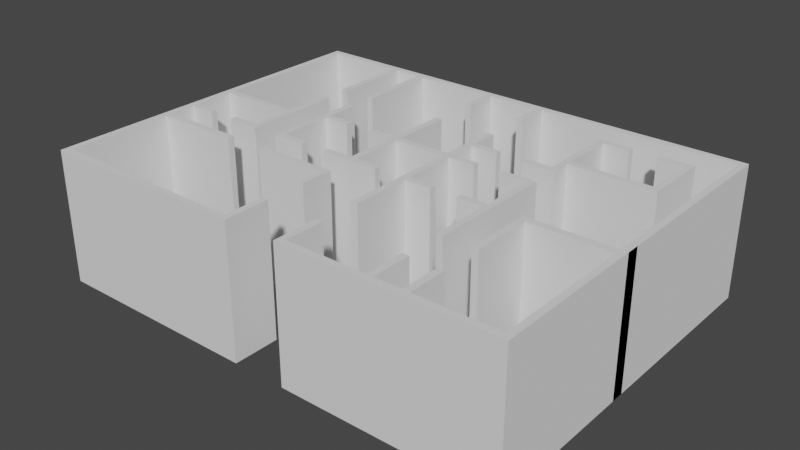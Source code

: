 # Source: house.blend  (saved by Blender 2.90.8; exported with 4.5.12 LTS)
import bpy
from mathutils import Matrix  # noqa: F401  (used for matrix-valued properties, if any)

bpy.ops.wm.read_factory_settings(use_empty=True)
scene = bpy.context.scene
scene.name = 'Scene'

# ---- collections
col_collection = bpy.data.collections.new('Collection'); scene.collection.children.link(col_collection)

# ---- world
world_world = bpy.data.worlds.new('World'); scene.world = world_world
world_world.use_nodes = True; world_world.node_tree.nodes.clear()
_N = world_world.node_tree.nodes; _L = world_world.node_tree.links
n0 = _N.new('ShaderNodeOutputWorld'); n0.name = 'World Output'; n0.location = (300, 300)
n1 = _N.new('ShaderNodeBackground'); n1.name = 'Background'; n1.location = (10, 300)
n1.inputs[0].default_value = (0.05088, 0.05088, 0.05088, 1.0)
_L.new(n1.outputs[0], n0.inputs[0])
n0.is_active_output = True
world_world.color = (0.05088, 0.05088, 0.05088)
world_world.use_sun_shadow = False
world_world.sun_shadow_jitter_overblur = 0.0

# ---- meshes
me_plane = bpy.data.meshes.new('Plane')
me_plane.from_pydata([(0.0, 4.8, 0.0), (-0.3, 4.8, 0.0), (0.0, 0.0, 0.0), (-0.3, 0.0, 0.0), (0.0, -0.3, 0.0), (-0.3, -0.3, 0.0), (9.0, 0.0, 0.0), (9.0, -0.3, 0.0), (9.3, 0.0, 0.0), (9.3, -0.3, 0.0), (9.0, 1.8, 0.0), (9.3, 1.8, 0.0), (11.7, 0.0, 0.0), (11.7, -0.3, 0.0), (12.0, 0.0, 0.0), (12.0, -0.3, 0.0), (11.7, 1.8, 0.0), (12.0, 1.8, 0.0), (15.6, 0.0, 0.0), (15.6, -0.3, 0.0), (15.9, 0.0, 0.0), (15.9, -0.3, 0.0), (15.6, 1.8, 0.0), (15.9, 1.8, 0.0), (17.1, 0.0, 0.0), (17.1, -0.3, 0.0), (17.4, 0.0, 0.0), (17.4, -0.3, 0.0), (17.1, 1.8, 0.0), (17.4, 1.8, 0.0), (21.0, 0.0, 0.0), (21.0, -0.3, 0.0), (21.3, 0.0, 0.0), (21.3, -0.3, 0.0), (21.0, 6.3, 0.0), (21.3, 6.3, 0.0), (0.0, 5.1, 0.0), (-0.3, 5.1, 0.0), (3.9, 4.8, 0.0), (3.9, 5.1, 0.0), (9.3, 3.6, 0.0), (9.0, 3.6, 0.0), (9.3, 5.1, 0.0), (9.3, 4.8, 0.0), (9.0, 5.1, 0.0), (9.0, 4.8, 0.0), (5.7, 5.1, 0.0), (5.7, 4.8, 0.0), (11.7, 3.6, 0.0), (12.0, 3.6, 0.0), (11.7, 6.3, 0.0), (12.0, 6.3, 0.0), (11.7, 6.6, 0.0), (12.0, 6.6, 0.0), (13.2, 6.3, 0.0), (13.2, 6.6, 0.0), (14.4, 6.3, 0.0), (14.4, 6.6, 0.0), (15.6, 6.3, 0.0), (15.6, 6.6, 0.0), (15.9, 6.3, 0.0), (15.9, 6.6, 0.0), (15.6, 3.6, 0.0), (15.9, 3.6, 0.0), (17.1, 3.6, 0.0), (17.4, 3.6, 0.0), (17.1, 6.3, 0.0), (17.4, 6.3, 0.0), (17.1, 6.6, 0.0), (17.4, 6.6, 0.0), (-0.3, 6.3, 0.0), (21.0, 6.6, 0.0), (0.0, 6.3, 0.0), (21.3, 6.6, 0.0), (-0.3, 6.6, 0.0), (0.0, 6.6, 0.0), (3.9, 6.3, 0.0), (3.9, 6.6, 0.0), (3.6, 6.6, 0.0), (3.6, 6.3, 0.0), (2.4, 6.3, 0.0), (2.4, 6.6, 0.0), (1.2, 6.6, 0.0), (1.2, 6.3, 0.0), (3.9, 8.4, 0.0), (3.6, 8.4, 0.0), (-0.3, 8.4, 0.0), (0.0, 8.4, 0.0), (-0.3, 8.7, 0.0), (0.0, 8.7, 0.0), (3.9, 8.7, 0.0), (3.6, 8.7, 0.0), (-0.3, 15.6, 0.0), (0.0, 15.6, 0.0), (-0.3, 15.9, 0.0), (0.0, 15.9, 0.0), (3.6, 15.6, 0.0), (3.6, 15.9, 0.0), (3.9, 15.6, 0.0), (3.9, 15.9, 0.0), (3.6, 12.0, 0.0), (3.9, 12.0, 0.0), (3.9, 10.8, 0.0), (3.6, 10.8, 0.0), (5.1, 15.6, 0.0), (5.1, 15.9, 0.0), (5.4, 15.6, 0.0), (5.4, 15.9, 0.0), (5.1, 12.0, 0.0), (5.4, 12.0, 0.0), (5.1, 9.0, 0.0), (5.4, 9.0, 0.0), (5.1, 6.6, 0.0), (5.4, 6.6, 0.0), (5.1, 6.3, 0.0), (5.4, 6.3, 0.0), (6.6, 6.6, 0.0), (6.6, 6.3, 0.0), (9.0, 15.6, 0.0), (9.0, 15.9, 0.0), (9.3, 15.6, 0.0), (9.3, 15.9, 0.0), (9.0, 14.1, 0.0), (9.3, 14.1, 0.0), (9.0, 12.0, 0.0), (9.3, 12.0, 0.0), (9.0, 9.3, 0.0), (9.3, 9.3, 0.0), (9.0, 9.0, 0.0), (9.3, 9.0, 0.0), (7.8, 9.3, 0.0), (7.8, 9.0, 0.0), (6.6, 9.3, 0.0), (6.6, 9.0, 0.0), (5.1, 9.3, 0.0), (5.4, 9.3, 0.0), (5.1, 10.8, 0.0), (5.4, 10.8, 0.0), (7.8, 6.3, 0.0), (7.8, 6.6, 0.0), (9.0, 6.3, 0.0), (9.0, 6.6, 0.0), (9.3, 6.3, 0.0), (9.3, 6.6, 0.0), (10.5, 6.6, 0.0), (10.5, 6.3, 0.0), (11.7, 9.3, 0.0), (11.7, 9.0, 0.0), (12.0, 9.3, 0.0), (12.0, 9.0, 0.0), (11.7, 15.9, 0.0), (11.7, 15.6, 0.0), (12.0, 15.9, 0.0), (12.0, 15.6, 0.0), (11.7, 14.1, 0.0), (12.0, 14.1, 0.0), (11.7, 12.0, 0.0), (12.0, 12.0, 0.0), (21.0, 15.9, 0.0), (21.0, 15.6, 0.0), (11.7, 10.5, 0.0), (12.0, 10.5, 0.0), (13.2, 9.3, 0.0), (13.2, 9.0, 0.0), (14.4, 9.3, 0.0), (14.4, 9.0, 0.0), (15.6, 9.3, 0.0), (15.6, 9.0, 0.0), (15.9, 9.3, 0.0), (15.9, 9.0, 0.0), (11.7, 10.8, 0.0), (12.0, 10.8, 0.0), (13.2, 10.5, 0.0), (13.2, 10.8, 0.0), (14.4, 10.5, 0.0), (14.4, 10.8, 0.0), (15.6, 10.5, 0.0), (15.6, 10.8, 0.0), (15.9, 10.5, 0.0), (15.9, 10.8, 0.0), (19.5, 11.7, 0.0), (15.9, 11.4, 0.0), (15.6, 11.4, 0.0), (15.9, 11.7, 0.0), (15.6, 11.7, 0.0), (15.9, 14.1, 0.0), (15.6, 14.1, 0.0), (15.9, 14.4, 0.0), (15.6, 14.4, 0.0), (17.1, 14.1, 0.0), (17.1, 14.4, 0.0), (18.3, 14.1, 0.0), (18.3, 14.4, 0.0), (19.5, 14.1, 0.0), (19.5, 14.4, 0.0), (19.5, 11.4, 0.0), (19.8, 11.7, 0.0), (19.8, 11.4, 0.0), (19.8, 14.1, 0.0), (19.8, 14.4, 0.0), (21.3, 15.9, 0.0), (21.3, 15.6, 0.0), (21.0, 7.2, 0.0), (21.3, 7.2, 0.0), (0.0, 4.8, 6.0), (-0.3, 4.8, 6.0), (0.0, 0.0, 6.0), (-0.3, 0.0, 6.0), (-0.3, -0.3, 6.0), (0.0, -0.3, 6.0), (9.0, -0.3, 6.0), (9.0, 0.0, 6.0), (9.3, -0.3, 6.0), (9.3, 0.0, 6.0), (9.3, 1.8, 6.0), (9.0, 1.8, 6.0), (11.7, -0.3, 6.0), (11.7, 0.0, 6.0), (12.0, -0.3, 6.0), (12.0, 0.0, 6.0), (12.0, 1.8, 6.0), (11.7, 1.8, 6.0), (15.6, -0.3, 6.0), (15.6, 0.0, 6.0), (15.9, -0.3, 6.0), (15.9, 0.0, 6.0), (15.9, 1.8, 6.0), (15.6, 1.8, 6.0), (17.1, -0.3, 6.0), (17.1, 0.0, 6.0), (17.4, -0.3, 6.0), (17.4, 0.0, 6.0), (17.4, 1.8, 6.0), (17.1, 1.8, 6.0), (21.0, -0.3, 6.0), (21.0, 0.0, 6.0), (21.3, -0.3, 6.0), (21.3, 0.0, 6.0), (21.3, 6.3, 6.0), (21.0, 6.3, 6.0), (0.0, 5.1, 6.0), (-0.3, 5.1, 6.0), (3.9, 4.8, 6.0), (3.9, 5.1, 6.0), (9.0, 4.8, 6.0), (9.0, 3.6, 6.0), (11.7, 6.6, 6.0), (11.7, 6.3, 6.0), (12.0, 3.6, 6.0), (11.7, 3.6, 6.0), (9.3, 3.6, 6.0), (9.3, 4.8, 6.0), (9.3, 5.1, 6.0), (9.0, 5.1, 6.0), (5.7, 4.8, 6.0), (5.7, 5.1, 6.0), (12.0, 6.6, 6.0), (12.0, 6.3, 6.0), (13.2, 6.3, 6.0), (13.2, 6.6, 6.0), (14.4, 6.3, 6.0), (14.4, 6.6, 6.0), (15.9, 6.6, 6.0), (15.6, 6.6, 6.0), (15.9, 6.3, 6.0), (15.6, 6.3, 6.0), (15.6, 3.6, 6.0), (15.9, 3.6, 6.0), (17.4, 3.6, 6.0), (17.1, 3.6, 6.0), (17.1, 6.6, 6.0), (17.1, 6.3, 6.0), (17.4, 6.6, 6.0), (17.4, 6.3, 6.0), (0.0, 6.6, 6.0), (-0.3, 6.6, 6.0), (21.0, 6.6, 6.0), (0.0, 6.3, 6.0), (-0.3, 6.3, 6.0), (21.3, 6.6, 6.0), (3.6, 6.3, 6.0), (3.9, 6.3, 6.0), (2.4, 6.3, 6.0), (3.6, 6.6, 6.0), (2.4, 6.6, 6.0), (3.9, 6.6, 6.0), (1.2, 6.3, 6.0), (1.2, 6.6, 6.0), (3.9, 8.4, 6.0), (3.6, 8.4, 6.0), (0.0, 8.4, 6.0), (-0.3, 8.4, 6.0), (0.0, 8.7, 6.0), (-0.3, 8.7, 6.0), (3.9, 8.7, 6.0), (3.6, 8.7, 6.0), (0.0, 15.6, 6.0), (-0.3, 15.6, 6.0), (0.0, 15.9, 6.0), (-0.3, 15.9, 6.0), (3.6, 15.6, 6.0), (3.6, 15.9, 6.0), (3.9, 15.6, 6.0), (3.9, 15.9, 6.0), (3.6, 12.0, 6.0), (3.9, 12.0, 6.0), (3.6, 10.8, 6.0), (3.9, 10.8, 6.0), (5.1, 15.6, 6.0), (5.1, 15.9, 6.0), (5.4, 15.6, 6.0), (5.4, 15.9, 6.0), (5.1, 12.0, 6.0), (5.4, 12.0, 6.0), (5.1, 9.0, 6.0), (5.4, 9.0, 6.0), (5.4, 6.3, 6.0), (5.4, 6.6, 6.0), (5.1, 6.3, 6.0), (5.1, 6.6, 6.0), (6.6, 6.3, 6.0), (6.6, 6.6, 6.0), (9.0, 15.6, 6.0), (9.0, 15.9, 6.0), (9.3, 15.6, 6.0), (9.3, 15.9, 6.0), (9.0, 14.1, 6.0), (9.3, 14.1, 6.0), (9.0, 12.0, 6.0), (9.3, 12.0, 6.0), (9.3, 9.0, 6.0), (9.3, 9.3, 6.0), (9.0, 9.0, 6.0), (9.0, 9.3, 6.0), (7.8, 9.3, 6.0), (7.8, 9.0, 6.0), (6.6, 9.3, 6.0), (6.6, 9.0, 6.0), (9.0, 6.6, 6.0), (7.8, 6.3, 6.0), (7.8, 6.6, 6.0), (5.1, 9.3, 6.0), (5.4, 9.3, 6.0), (5.1, 10.8, 6.0), (5.4, 10.8, 6.0), (9.0, 6.3, 6.0), (10.5, 6.6, 6.0), (9.3, 6.6, 6.0), (9.3, 6.3, 6.0), (10.5, 6.3, 6.0), (11.7, 9.0, 6.0), (11.7, 9.3, 6.0), (12.0, 9.0, 6.0), (12.0, 9.3, 6.0), (11.7, 15.6, 6.0), (11.7, 15.9, 6.0), (12.0, 15.6, 6.0), (12.0, 15.9, 6.0), (11.7, 14.1, 6.0), (12.0, 14.1, 6.0), (12.0, 12.0, 6.0), (11.7, 12.0, 6.0), (11.7, 10.5, 6.0), (12.0, 10.8, 6.0), (21.0, 15.6, 6.0), (21.0, 15.9, 6.0), (11.7, 10.8, 6.0), (12.0, 10.5, 6.0), (13.2, 9.0, 6.0), (13.2, 9.3, 6.0), (14.4, 9.0, 6.0), (14.4, 9.3, 6.0), (15.9, 9.3, 6.0), (15.6, 9.3, 6.0), (15.9, 9.0, 6.0), (15.6, 9.0, 6.0), (13.2, 10.5, 6.0), (13.2, 10.8, 6.0), (14.4, 10.5, 6.0), (14.4, 10.8, 6.0), (15.9, 10.8, 6.0), (15.6, 10.8, 6.0), (15.9, 10.5, 6.0), (15.6, 10.5, 6.0), (15.6, 11.4, 6.0), (15.9, 11.4, 6.0), (15.9, 11.7, 6.0), (15.6, 11.7, 6.0), (15.9, 14.1, 6.0), (15.6, 14.1, 6.0), (15.9, 14.4, 6.0), (15.6, 14.4, 6.0), (17.1, 14.1, 6.0), (17.1, 14.4, 6.0), (18.3, 14.1, 6.0), (18.3, 14.4, 6.0), (19.5, 14.1, 6.0), (19.5, 14.4, 6.0), (19.5, 11.4, 6.0), (19.5, 11.7, 6.0), (19.8, 11.4, 6.0), (19.8, 11.7, 6.0), (19.8, 14.1, 6.0), (19.8, 14.4, 6.0), (21.3, 15.6, 6.0), (21.3, 15.9, 6.0), (21.3, 7.2, 6.0), (21.0, 7.2, 6.0)], [], [(3, 1, 0, 2), (2, 4, 5, 3), (2, 6, 7, 4), (6, 8, 9, 7), (6, 10, 11, 8), (12, 14, 15, 13), (12, 16, 17, 14), (14, 18, 19, 15), (18, 20, 21, 19), (18, 22, 23, 20), (20, 24, 25, 21), (24, 26, 27, 25), (24, 28, 29, 26), (26, 30, 31, 27), (30, 32, 33, 31), (30, 34, 35, 32), (1, 37, 36, 0), (36, 39, 38, 0), (50, 52, 53, 51), (43, 40, 41, 45), (44, 42, 43, 45), (46, 44, 45, 47), (48, 50, 51, 49), (53, 55, 54, 51), (59, 61, 60, 58), (57, 59, 58, 56), (60, 63, 62, 58), (66, 68, 69, 67), (64, 66, 67, 65), (69, 71, 34, 67), (71, 73, 35, 34), (37, 70, 72, 36), (70, 74, 75, 72), (81, 78, 79, 80), (78, 77, 76, 79), (75, 82, 83, 72), (78, 85, 84, 77), (74, 86, 87, 75), (86, 88, 89, 87), (89, 91, 85, 87), (90, 84, 85, 91), (88, 92, 93, 89), (92, 94, 95, 93), (95, 97, 96, 93), (97, 99, 98, 96), (98, 101, 100, 96), (91, 103, 102, 90), (99, 105, 104, 98), (105, 107, 106, 104), (106, 109, 108, 104), (113, 115, 114, 112), (111, 113, 112, 110), (113, 116, 117, 115), (107, 119, 118, 106), (119, 121, 120, 118), (120, 123, 122, 118), (127, 129, 128, 126), (125, 127, 126, 124), (128, 131, 130, 126), (143, 144, 145, 142), (110, 134, 135, 111), (134, 136, 137, 135), (133, 111, 135, 132), (139, 141, 140, 138), (141, 143, 142, 140), (141, 128, 129, 143), (127, 146, 147, 129), (146, 148, 149, 147), (149, 53, 52, 147), (121, 150, 151, 120), (150, 152, 153, 151), (153, 155, 154, 151), (170, 156, 157, 171), (152, 158, 159, 153), (146, 160, 161, 148), (148, 162, 163, 149), (166, 168, 169, 167), (164, 166, 167, 165), (169, 61, 59, 167), (160, 170, 171, 161), (171, 173, 172, 161), (177, 179, 178, 176), (175, 177, 176, 174), (183, 180, 195, 181), (179, 177, 182, 181), (182, 184, 183, 181), (184, 186, 185, 183), (186, 188, 187, 185), (187, 190, 189, 185), (192, 194, 193, 191), (180, 196, 197, 195), (180, 193, 198, 196), (194, 199, 198, 193), (158, 200, 201, 159), (201, 73, 71, 159), (207, 206, 204, 205), (206, 207, 208, 209), (206, 209, 210, 211), (211, 210, 212, 213), (211, 213, 214, 215), (217, 216, 218, 219), (217, 219, 220, 221), (219, 218, 222, 223), (223, 222, 224, 225), (223, 225, 226, 227), (225, 224, 228, 229), (229, 228, 230, 231), (229, 231, 232, 233), (231, 230, 234, 235), (235, 234, 236, 237), (235, 237, 238, 239), (205, 204, 240, 241), (240, 204, 242, 243), (247, 257, 256, 246), (251, 244, 245, 250), (253, 244, 251, 252), (255, 254, 244, 253), (249, 248, 257, 247), (256, 257, 258, 259), (263, 265, 264, 262), (261, 260, 265, 263), (264, 265, 266, 267), (271, 273, 272, 270), (269, 268, 273, 271), (272, 273, 239, 276), (276, 239, 238, 279), (241, 240, 277, 278), (278, 277, 274, 275), (284, 282, 280, 283), (283, 280, 281, 285), (274, 277, 286, 287), (283, 285, 288, 289), (275, 274, 290, 291), (291, 290, 292, 293), (292, 290, 289, 295), (294, 295, 289, 288), (293, 292, 296, 297), (297, 296, 298, 299), (298, 296, 300, 301), (301, 300, 302, 303), (302, 300, 304, 305), (295, 294, 307, 306), (303, 302, 308, 309), (309, 308, 310, 311), (310, 308, 312, 313), (317, 319, 318, 316), (315, 314, 319, 317), (317, 316, 320, 321), (311, 310, 322, 323), (323, 322, 324, 325), (324, 322, 326, 327), (331, 333, 332, 330), (329, 328, 333, 331), (332, 333, 334, 335), (347, 348, 349, 346), (314, 315, 342, 341), (341, 342, 344, 343), (337, 336, 342, 315), (340, 339, 345, 338), (338, 345, 348, 347), (338, 347, 330, 332), (331, 330, 350, 351), (351, 350, 352, 353), (352, 350, 246, 256), (325, 324, 354, 355), (355, 354, 356, 357), (356, 354, 358, 359), (366, 363, 360, 361), (357, 356, 364, 365), (351, 353, 367, 362), (353, 352, 368, 369), (373, 375, 374, 372), (371, 370, 375, 373), (374, 375, 263, 262), (362, 367, 363, 366), (363, 367, 376, 377), (381, 383, 382, 380), (379, 378, 383, 381), (386, 385, 398, 399), (380, 385, 384, 381), (384, 385, 386, 387), (387, 386, 388, 389), (389, 388, 390, 391), (390, 388, 392, 393), (395, 394, 396, 397), (399, 398, 400, 401), (399, 401, 402, 396), (397, 396, 402, 403), (365, 364, 404, 405), (404, 364, 276, 279), (183, 185, 388, 386), (110, 112, 319, 314), (45, 41, 245, 244), (187, 188, 391, 390), (112, 114, 318, 319), (52, 50, 247, 246), (188, 186, 389, 391), (117, 116, 321, 320), (48, 49, 248, 249), (116, 113, 317, 321), (40, 43, 251, 250), (189, 190, 393, 392), (115, 117, 320, 316), (41, 40, 250, 245), (190, 187, 390, 393), (185, 189, 392, 388), (119, 107, 311, 323), (42, 44, 253, 252), (192, 191, 394, 395), (106, 118, 322, 310), (43, 42, 252, 251), (47, 45, 244, 254), (194, 192, 395, 397), (121, 119, 323, 325), (44, 46, 255, 253), (191, 193, 396, 394), (181, 195, 398, 385), (122, 123, 327, 326), (46, 47, 254, 255), (180, 183, 386, 399), (123, 120, 324, 327), (118, 122, 326, 322), (197, 196, 401, 400), (125, 124, 328, 329), (50, 48, 249, 247), (49, 51, 257, 248), (195, 197, 400, 398), (198, 199, 403, 402), (54, 55, 259, 258), (196, 198, 402, 401), (127, 125, 329, 331), (55, 53, 256, 259), (199, 194, 397, 403), (124, 126, 333, 328), (51, 54, 258, 257), (57, 56, 260, 261), (193, 180, 399, 396), (130, 131, 335, 334), (201, 200, 405, 404), (131, 128, 332, 335), (60, 61, 262, 264), (200, 158, 365, 405), (126, 130, 334, 333), (133, 132, 336, 337), (59, 57, 261, 263), (203, 73, 279, 406), (128, 141, 338, 332), (56, 58, 265, 260), (73, 201, 404, 279), (139, 138, 339, 340), (159, 71, 276, 364), (62, 63, 267, 266), (71, 202, 407, 276), (134, 110, 314, 341), (63, 60, 264, 267), (58, 62, 266, 265), (137, 136, 343, 344), (64, 65, 268, 269), (136, 134, 341, 343), (68, 66, 271, 270), (135, 137, 344, 342), (69, 68, 270, 272), (141, 139, 340, 338), (66, 64, 269, 271), (111, 133, 337, 315), (65, 67, 273, 268), (144, 143, 347, 346), (132, 135, 342, 336), (138, 140, 345, 339), (71, 69, 272, 276), (36, 72, 277, 240), (70, 37, 241, 278), (140, 142, 348, 345), (142, 145, 349, 348), (35, 73, 279, 238), (143, 129, 330, 347), (145, 144, 346, 349), (67, 34, 239, 273), (146, 127, 331, 351), (74, 70, 278, 275), (129, 147, 350, 330), (79, 76, 281, 280), (80, 79, 280, 282), (2, 0, 204, 206), (78, 81, 284, 283), (120, 151, 354, 324), (1, 3, 207, 205), (150, 121, 325, 355), (5, 4, 209, 208), (53, 149, 352, 256), (76, 77, 285, 281), (81, 80, 282, 284), (3, 5, 208, 207), (147, 52, 246, 350), (72, 83, 286, 277), (82, 75, 274, 287), (6, 2, 206, 211), (152, 150, 355, 357), (83, 82, 287, 286), (4, 7, 210, 209), (9, 8, 213, 212), (154, 155, 359, 358), (85, 78, 283, 289), (155, 153, 356, 359), (77, 84, 288, 285), (7, 9, 212, 210), (151, 154, 358, 354), (11, 10, 215, 214), (157, 156, 361, 360), (86, 74, 275, 291), (10, 6, 211, 215), (160, 146, 351, 362), (75, 87, 290, 274), (8, 11, 214, 213), (171, 157, 360, 363), (12, 13, 216, 217), (88, 86, 291, 293), (158, 152, 357, 365), (153, 159, 364, 356), (84, 90, 294, 288), (13, 15, 218, 216), (170, 160, 362, 366), (91, 89, 292, 295), (17, 16, 221, 220), (148, 161, 367, 353), (16, 12, 217, 221), (14, 17, 220, 219), (163, 162, 369, 368), (87, 85, 289, 290), (162, 148, 353, 369), (18, 14, 219, 223), (149, 163, 368, 352), (92, 88, 293, 297), (15, 19, 222, 218), (164, 165, 370, 371), (89, 93, 296, 292), (168, 166, 373, 372), (95, 94, 299, 298), (169, 168, 372, 374), (94, 92, 297, 299), (19, 21, 224, 222), (23, 22, 227, 226), (166, 164, 371, 373), (22, 18, 223, 227), (165, 167, 375, 370), (97, 95, 298, 301), (20, 23, 226, 225), (93, 96, 300, 296), (24, 20, 225, 229), (156, 170, 366, 361), (99, 97, 301, 303), (21, 25, 228, 224), (61, 169, 374, 262), (100, 101, 305, 304), (167, 59, 263, 375), (101, 98, 302, 305), (25, 27, 230, 228), (172, 173, 377, 376), (96, 100, 304, 300), (29, 28, 233, 232), (173, 171, 363, 377), (102, 103, 306, 307), (28, 24, 229, 233), (161, 172, 376, 367), (103, 91, 295, 306), (26, 29, 232, 231), (175, 174, 378, 379), (90, 102, 307, 294), (30, 26, 231, 235), (178, 179, 380, 382), (105, 99, 303, 309), (27, 31, 234, 230), (98, 104, 308, 302), (33, 32, 237, 236), (177, 175, 379, 381), (174, 176, 383, 378), (107, 105, 309, 311), (31, 33, 236, 234), (176, 178, 382, 383), (182, 177, 381, 384), (108, 109, 313, 312), (34, 30, 235, 239), (109, 106, 310, 313), (32, 35, 238, 237), (179, 181, 385, 380), (104, 108, 312, 308), (37, 1, 205, 241), (184, 182, 384, 387), (114, 115, 316, 318), (38, 39, 243, 242), (39, 36, 240, 243), (186, 184, 387, 389), (113, 111, 315, 317), (0, 38, 242, 204)])
_uv = me_plane.uv_layers.new(name='UVMap')
_uv.uv.foreach_set('vector', [0.0, 0.0, 0.0, 1.0, 1.0, 1.0, 1.0, 0.0, 1.0, 0.0, 1.0, 0.0, 0.0, 0.0, 0.0, 0.0, 1.0, 0.0, 1.0, 0.0, 1.0, 0.0, 1.0, 0.0, 1.0, 0.0, 1.0, 0.0, 1.0, 0.0, 1.0, 0.0, 1.0, 0.0, 1.0, 0.0, 1.0, 0.0, 1.0, 0.0, 1.0, 0.0, 1.0, 0.0, 1.0, 0.0, 1.0, 0.0, 1.0, 0.0, 1.0, 0.0, 1.0, 0.0, 1.0, 0.0, 1.0, 0.0, 1.0, 0.0, 1.0, 0.0, 1.0, 0.0, 1.0, 0.0, 1.0, 0.0, 1.0, 0.0, 1.0, 0.0, 1.0, 0.0, 1.0, 0.0, 1.0, 0.0, 1.0, 0.0, 1.0, 0.0, 1.0, 0.0, 1.0, 0.0, 1.0, 0.0, 1.0, 0.0, 1.0, 0.0, 1.0, 0.0, 1.0, 0.0, 1.0, 0.0, 1.0, 0.0, 1.0, 0.0, 1.0, 0.0, 1.0, 0.0, 1.0, 0.0, 1.0, 0.0, 1.0, 0.0, 1.0, 0.0, 1.0, 0.0, 1.0, 0.0, 1.0, 0.0, 1.0, 0.0, 1.0, 0.0, 1.0, 0.0, 1.0, 0.0, 0.0, 1.0, 0.0, 1.0, 1.0, 1.0, 1.0, 1.0, 1.0, 1.0, 1.0, 1.0, 1.0, 1.0, 1.0, 1.0, 1.0, 0.0, 1.0, 0.0, 1.0, 0.0, 1.0, 0.0, 1.0, 1.0, 1.0, 1.0, 1.0, 1.0, 1.0, 1.0, 1.0, 1.0, 1.0, 1.0, 1.0, 1.0, 1.0, 1.0, 1.0, 1.0, 1.0, 1.0, 1.0, 1.0, 1.0, 1.0, 1.0, 0.0, 1.0, 0.0, 1.0, 0.0, 1.0, 0.0, 1.0, 0.0, 1.0, 0.0, 1.0, 0.0, 1.0, 0.0, 1.0, 0.0, 1.0, 0.0, 1.0, 0.0, 1.0, 0.0, 1.0, 0.0, 1.0, 0.0, 1.0, 0.0, 1.0, 0.0, 1.0, 0.0, 1.0, 0.0, 1.0, 0.0, 1.0, 0.0, 1.0, 0.0, 1.0, 0.0, 1.0, 0.0, 1.0, 0.0, 1.0, 0.0, 1.0, 0.0, 1.0, 0.0, 1.0, 0.0, 1.0, 0.0, 1.0, 0.0, 1.0, 0.0, 1.0, 0.0, 1.0, 0.0, 1.0, 0.0, 1.0, 0.0, 1.0, 0.0, 0.0, 1.0, 0.0, 1.0, 1.0, 1.0, 1.0, 1.0, 0.0, 1.0, 0.0, 1.0, 1.0, 1.0, 1.0, 1.0, 1.0, 1.0, 1.0, 1.0, 1.0, 1.0, 1.0, 1.0, 1.0, 1.0, 1.0, 1.0, 1.0, 1.0, 1.0, 1.0, 1.0, 1.0, 1.0, 1.0, 1.0, 1.0, 1.0, 1.0, 1.0, 1.0, 1.0, 1.0, 1.0, 1.0, 1.0, 1.0, 0.0, 1.0, 0.0, 1.0, 1.0, 1.0, 1.0, 1.0, 0.0, 1.0, 0.0, 1.0, 1.0, 1.0, 1.0, 1.0, 1.0, 1.0, 1.0, 1.0, 1.0, 1.0, 1.0, 1.0, 0.0, 0.0, 1.0, 1.0, 1.0, 1.0, 1.0, 1.0, 0.0, 1.0, 0.0, 1.0, 1.0, 1.0, 1.0, 1.0, 0.0, 1.0, 0.0, 1.0, 1.0, 1.0, 1.0, 1.0, 1.0, 1.0, 1.0, 1.0, 1.0, 1.0, 1.0, 1.0, 1.0, 1.0, 1.0, 1.0, 1.0, 1.0, 1.0, 1.0, 1.0, 1.0, 1.0, 1.0, 1.0, 1.0, 1.0, 1.0, 1.0, 1.0, 1.0, 1.0, 0.0, 0.0, 0.0, 0.0, 1.0, 1.0, 1.0, 1.0, 1.0, 1.0, 1.0, 1.0, 1.0, 1.0, 1.0, 1.0, 1.0, 1.0, 1.0, 1.0, 1.0, 1.0, 1.0, 1.0, 1.0, 1.0, 1.0, 1.0, 1.0, 1.0, 1.0, 1.0, 1.0, 1.0, 1.0, 1.0, 1.0, 1.0, 1.0, 1.0, 1.0, 1.0, 1.0, 1.0, 1.0, 1.0, 1.0, 1.0, 1.0, 1.0, 1.0, 1.0, 1.0, 1.0, 1.0, 1.0, 1.0, 1.0, 1.0, 1.0, 1.0, 1.0, 1.0, 1.0, 1.0, 1.0, 1.0, 1.0, 1.0, 1.0, 1.0, 1.0, 1.0, 1.0, 1.0, 1.0, 1.0, 1.0, 1.0, 1.0, 1.0, 1.0, 1.0, 1.0, 1.0, 1.0, 1.0, 1.0, 1.0, 1.0, 1.0, 1.0, 1.0, 1.0, 1.0, 1.0, 1.0, 1.0, 1.0, 1.0, 1.0, 1.0, 1.0, 1.0, 1.0, 1.0, 1.0, 1.0, 1.0, 1.0, 1.0, 1.0, 1.0, 1.0, 1.0, 1.0, 1.0, 1.0, 1.0, 1.0, 1.0, 1.0, 1.0, 1.0, 1.0, 1.0, 1.0, 1.0, 1.0, 1.0, 1.0, 1.0, 1.0, 1.0, 1.0, 1.0, 1.0, 1.0, 1.0, 1.0, 1.0, 1.0, 1.0, 1.0, 1.0, 1.0, 1.0, 1.0, 1.0, 1.0, 1.0, 1.0, 1.0, 1.0, 1.0, 1.0, 1.0, 1.0, 1.0, 1.0, 1.0, 1.0, 1.0, 1.0, 1.0, 1.0, 1.0, 1.0, 1.0, 1.0, 1.0, 1.0, 1.0, 1.0, 1.0, 1.0, 1.0, 1.0, 1.0, 1.0, 1.0, 1.0, 1.0, 1.0, 1.0, 1.0, 1.0, 1.0, 1.0, 1.0, 1.0, 1.0, 1.0, 1.0, 1.0, 1.0, 1.0, 1.0, 1.0, 1.0, 1.0, 1.0, 1.0, 1.0, 1.0, 1.0, 1.0, 1.0, 1.0, 1.0, 1.0, 1.0, 1.0, 1.0, 1.0, 1.0, 1.0, 1.0, 1.0, 1.0, 1.0, 1.0, 1.0, 1.0, 1.0, 1.0, 1.0, 1.0, 1.0, 1.0, 1.0, 1.0, 1.0, 1.0, 1.0, 1.0, 1.0, 1.0, 1.0, 1.0, 1.0, 1.0, 1.0, 1.0, 1.0, 1.0, 1.0, 1.0, 1.0, 1.0, 1.0, 1.0, 1.0, 1.0, 1.0, 1.0, 1.0, 1.0, 1.0, 1.0, 1.0, 1.0, 1.0, 1.0, 1.0, 1.0, 1.0, 1.0, 1.0, 1.0, 1.0, 1.0, 1.0, 1.0, 1.0, 1.0, 1.0, 1.0, 1.0, 1.0, 1.0, 1.0, 1.0, 1.0, 1.0, 1.0, 1.0, 1.0, 1.0, 1.0, 1.0, 1.0, 1.0, 1.0, 1.0, 1.0, 1.0, 1.0, 1.0, 1.0, 0.0, 0.0, 0.0, 0.0, 1.0, 1.0, 1.0, 1.0, 1.0, 1.0, 1.0, 1.0, 1.0, 1.0, 1.0, 1.0, 1.0, 1.0, 1.0, 1.0, 1.0, 1.0, 1.0, 1.0, 1.0, 1.0, 1.0, 1.0, 1.0, 1.0, 1.0, 1.0, 1.0, 1.0, 1.0, 1.0, 1.0, 1.0, 1.0, 1.0, 1.0, 1.0, 1.0, 1.0, 1.0, 1.0, 1.0, 1.0, 1.0, 1.0, 1.0, 1.0, 1.0, 1.0, 1.0, 1.0, 1.0, 1.0, 1.0, 1.0, 1.0, 1.0, 1.0, 1.0, 1.0, 1.0, 1.0, 1.0, 1.0, 1.0, 1.0, 1.0, 1.0, 1.0, 1.0, 1.0, 1.0, 1.0, 1.0, 1.0, 1.0, 1.0, 1.0, 1.0, 1.0, 1.0, 1.0, 1.0, 0.0, 0.0, 1.0, 0.0, 1.0, 1.0, 0.0, 1.0, 1.0, 0.0, 0.0, 0.0, 0.0, 0.0, 1.0, 0.0, 1.0, 0.0, 1.0, 0.0, 1.0, 0.0, 1.0, 0.0, 1.0, 0.0, 1.0, 0.0, 1.0, 0.0, 1.0, 0.0, 1.0, 0.0, 1.0, 0.0, 1.0, 0.0, 1.0, 0.0, 1.0, 0.0, 1.0, 0.0, 1.0, 0.0, 1.0, 0.0, 1.0, 0.0, 1.0, 0.0, 1.0, 0.0, 1.0, 0.0, 1.0, 0.0, 1.0, 0.0, 1.0, 0.0, 1.0, 0.0, 1.0, 0.0, 1.0, 0.0, 1.0, 0.0, 1.0, 0.0, 1.0, 0.0, 1.0, 0.0, 1.0, 0.0, 1.0, 0.0, 1.0, 0.0, 1.0, 0.0, 1.0, 0.0, 1.0, 0.0, 1.0, 0.0, 1.0, 0.0, 1.0, 0.0, 1.0, 0.0, 1.0, 0.0, 1.0, 0.0, 1.0, 0.0, 1.0, 0.0, 1.0, 0.0, 1.0, 0.0, 1.0, 0.0, 1.0, 0.0, 1.0, 0.0, 1.0, 0.0, 1.0, 0.0, 1.0, 0.0, 1.0, 0.0, 1.0, 0.0, 1.0, 0.0, 1.0, 0.0, 0.0, 1.0, 1.0, 1.0, 1.0, 1.0, 0.0, 1.0, 1.0, 1.0, 1.0, 1.0, 1.0, 1.0, 1.0, 1.0, 1.0, 0.0, 1.0, 0.0, 1.0, 0.0, 1.0, 0.0, 1.0, 1.0, 1.0, 1.0, 1.0, 1.0, 1.0, 1.0, 1.0, 1.0, 1.0, 1.0, 1.0, 1.0, 1.0, 1.0, 1.0, 1.0, 1.0, 1.0, 1.0, 1.0, 1.0, 1.0, 1.0, 0.0, 1.0, 0.0, 1.0, 0.0, 1.0, 0.0, 1.0, 0.0, 1.0, 0.0, 1.0, 0.0, 1.0, 0.0, 1.0, 0.0, 1.0, 0.0, 1.0, 0.0, 1.0, 0.0, 1.0, 0.0, 1.0, 0.0, 1.0, 0.0, 1.0, 0.0, 1.0, 0.0, 1.0, 0.0, 1.0, 0.0, 1.0, 0.0, 1.0, 0.0, 1.0, 0.0, 1.0, 0.0, 1.0, 0.0, 1.0, 0.0, 1.0, 0.0, 1.0, 0.0, 1.0, 0.0, 1.0, 0.0, 1.0, 0.0, 1.0, 0.0, 1.0, 0.0, 1.0, 0.0, 1.0, 0.0, 1.0, 0.0, 1.0, 0.0, 0.0, 1.0, 1.0, 1.0, 1.0, 1.0, 0.0, 1.0, 0.0, 1.0, 1.0, 1.0, 1.0, 1.0, 0.0, 1.0, 1.0, 1.0, 1.0, 1.0, 1.0, 1.0, 1.0, 1.0, 1.0, 1.0, 1.0, 1.0, 1.0, 1.0, 1.0, 1.0, 1.0, 1.0, 1.0, 1.0, 1.0, 1.0, 1.0, 1.0, 1.0, 1.0, 1.0, 1.0, 1.0, 1.0, 1.0, 1.0, 0.0, 1.0, 1.0, 1.0, 1.0, 1.0, 0.0, 1.0, 0.0, 1.0, 1.0, 1.0, 1.0, 1.0, 0.0, 1.0, 1.0, 1.0, 1.0, 1.0, 1.0, 1.0, 1.0, 1.0, 0.0, 0.0, 1.0, 1.0, 1.0, 1.0, 1.0, 1.0, 0.0, 1.0, 1.0, 1.0, 1.0, 1.0, 0.0, 1.0, 0.0, 1.0, 1.0, 1.0, 1.0, 1.0, 0.0, 1.0, 1.0, 1.0, 1.0, 1.0, 1.0, 1.0, 1.0, 1.0, 1.0, 1.0, 1.0, 1.0, 1.0, 1.0, 1.0, 1.0, 1.0, 1.0, 1.0, 1.0, 1.0, 1.0, 1.0, 1.0, 1.0, 1.0, 0.0, 0.0, 0.0, 0.0, 1.0, 1.0, 1.0, 1.0, 1.0, 1.0, 1.0, 1.0, 1.0, 1.0, 1.0, 1.0, 1.0, 1.0, 1.0, 1.0, 1.0, 1.0, 1.0, 1.0, 1.0, 1.0, 1.0, 1.0, 1.0, 1.0, 1.0, 1.0, 1.0, 1.0, 1.0, 1.0, 1.0, 1.0, 1.0, 1.0, 1.0, 1.0, 1.0, 1.0, 1.0, 1.0, 1.0, 1.0, 1.0, 1.0, 1.0, 1.0, 1.0, 1.0, 1.0, 1.0, 1.0, 1.0, 1.0, 1.0, 1.0, 1.0, 1.0, 1.0, 1.0, 1.0, 1.0, 1.0, 1.0, 1.0, 1.0, 1.0, 1.0, 1.0, 1.0, 1.0, 1.0, 1.0, 1.0, 1.0, 1.0, 1.0, 1.0, 1.0, 1.0, 1.0, 1.0, 1.0, 1.0, 1.0, 1.0, 1.0, 1.0, 1.0, 1.0, 1.0, 1.0, 1.0, 1.0, 1.0, 1.0, 1.0, 1.0, 1.0, 1.0, 1.0, 1.0, 1.0, 1.0, 1.0, 1.0, 1.0, 1.0, 1.0, 1.0, 1.0, 1.0, 1.0, 1.0, 1.0, 1.0, 1.0, 1.0, 1.0, 1.0, 1.0, 1.0, 1.0, 1.0, 1.0, 1.0, 1.0, 1.0, 1.0, 1.0, 1.0, 1.0, 1.0, 1.0, 1.0, 1.0, 1.0, 1.0, 1.0, 1.0, 1.0, 1.0, 1.0, 1.0, 1.0, 1.0, 1.0, 1.0, 1.0, 1.0, 1.0, 1.0, 1.0, 1.0, 1.0, 1.0, 1.0, 1.0, 1.0, 1.0, 1.0, 1.0, 1.0, 1.0, 1.0, 1.0, 1.0, 1.0, 1.0, 1.0, 1.0, 1.0, 1.0, 1.0, 1.0, 1.0, 1.0, 1.0, 1.0, 1.0, 1.0, 1.0, 1.0, 1.0, 1.0, 1.0, 1.0, 1.0, 1.0, 1.0, 1.0, 1.0, 1.0, 1.0, 1.0, 1.0, 1.0, 1.0, 1.0, 1.0, 1.0, 1.0, 1.0, 1.0, 1.0, 1.0, 1.0, 1.0, 1.0, 1.0, 1.0, 1.0, 1.0, 1.0, 1.0, 1.0, 1.0, 1.0, 1.0, 1.0, 1.0, 1.0, 1.0, 1.0, 1.0, 1.0, 1.0, 1.0, 1.0, 1.0, 1.0, 1.0, 1.0, 1.0, 1.0, 1.0, 1.0, 1.0, 1.0, 1.0, 1.0, 1.0, 1.0, 1.0, 1.0, 1.0, 1.0, 1.0, 1.0, 1.0, 1.0, 1.0, 1.0, 1.0, 1.0, 1.0, 1.0, 1.0, 1.0, 1.0, 1.0, 1.0, 1.0, 1.0, 1.0, 1.0, 1.0, 1.0, 1.0, 1.0, 1.0, 1.0, 1.0, 1.0, 1.0, 1.0, 1.0, 1.0, 1.0, 1.0, 1.0, 1.0, 1.0, 1.0, 1.0, 1.0, 1.0, 1.0, 1.0, 1.0, 1.0, 1.0, 1.0, 1.0, 1.0, 1.0, 1.0, 0.0, 0.0, 1.0, 1.0, 1.0, 1.0, 0.0, 0.0, 1.0, 1.0, 1.0, 1.0, 1.0, 1.0, 1.0, 1.0, 1.0, 1.0, 1.0, 1.0, 1.0, 1.0, 1.0, 1.0, 1.0, 1.0, 1.0, 1.0, 1.0, 1.0, 1.0, 1.0, 1.0, 1.0, 1.0, 1.0, 1.0, 1.0, 1.0, 1.0, 1.0, 1.0, 1.0, 1.0, 1.0, 1.0, 1.0, 1.0, 1.0, 1.0, 1.0, 1.0, 1.0, 1.0, 1.0, 1.0, 1.0, 1.0, 1.0, 1.0, 1.0, 1.0, 1.0, 1.0, 1.0, 1.0, 1.0, 1.0, 1.0, 1.0, 1.0, 1.0, 1.0, 1.0, 1.0, 1.0, 1.0, 1.0, 1.0, 1.0, 1.0, 1.0, 1.0, 1.0, 1.0, 1.0, 1.0, 1.0, 1.0, 1.0, 1.0, 1.0, 1.0, 1.0, 1.0, 1.0, 1.0, 1.0, 1.0, 1.0, 1.0, 1.0, 1.0, 1.0, 1.0, 1.0, 1.0, 1.0, 1.0, 1.0, 1.0, 1.0, 1.0, 1.0, 1.0, 1.0, 1.0, 1.0, 1.0, 1.0, 1.0, 1.0, 1.0, 1.0, 1.0, 1.0, 1.0, 1.0, 1.0, 0.0, 1.0, 0.0, 1.0, 0.0, 1.0, 0.0, 1.0, 1.0, 1.0, 1.0, 1.0, 1.0, 1.0, 1.0, 1.0, 1.0, 1.0, 1.0, 1.0, 1.0, 1.0, 1.0, 1.0, 0.0, 1.0, 0.0, 1.0, 0.0, 1.0, 0.0, 1.0, 1.0, 1.0, 1.0, 1.0, 1.0, 1.0, 1.0, 1.0, 1.0, 1.0, 1.0, 1.0, 1.0, 1.0, 1.0, 1.0, 1.0, 1.0, 1.0, 1.0, 1.0, 1.0, 1.0, 1.0, 1.0, 1.0, 1.0, 1.0, 1.0, 1.0, 1.0, 1.0, 1.0, 1.0, 1.0, 1.0, 1.0, 1.0, 1.0, 1.0, 1.0, 1.0, 1.0, 1.0, 1.0, 1.0, 1.0, 1.0, 1.0, 1.0, 1.0, 1.0, 1.0, 1.0, 1.0, 1.0, 1.0, 1.0, 1.0, 1.0, 1.0, 1.0, 1.0, 1.0, 1.0, 1.0, 1.0, 1.0, 1.0, 1.0, 1.0, 1.0, 1.0, 1.0, 1.0, 1.0, 1.0, 1.0, 1.0, 1.0, 1.0, 1.0, 1.0, 1.0, 1.0, 1.0, 1.0, 1.0, 1.0, 1.0, 1.0, 1.0, 1.0, 1.0, 1.0, 1.0, 1.0, 1.0, 1.0, 1.0, 1.0, 1.0, 1.0, 1.0, 1.0, 1.0, 1.0, 1.0, 1.0, 1.0, 1.0, 1.0, 1.0, 1.0, 1.0, 1.0, 1.0, 1.0, 1.0, 1.0, 1.0, 1.0, 1.0, 1.0, 1.0, 1.0, 1.0, 1.0, 1.0, 1.0, 1.0, 1.0, 1.0, 1.0, 1.0, 1.0, 1.0, 1.0, 1.0, 1.0, 1.0, 1.0, 1.0, 1.0, 1.0, 1.0, 1.0, 1.0, 1.0, 1.0, 1.0, 1.0, 1.0, 1.0, 1.0, 1.0, 1.0, 1.0, 1.0, 1.0, 1.0, 1.0, 1.0, 1.0, 1.0, 1.0, 1.0, 1.0, 1.0, 1.0, 1.0, 1.0, 1.0, 1.0, 1.0, 1.0, 1.0, 1.0, 1.0, 1.0, 1.0, 1.0, 1.0, 1.0, 1.0, 1.0, 1.0, 1.0, 1.0, 1.0, 1.0, 1.0, 1.0, 1.0, 1.0, 1.0, 1.0, 1.0, 1.0, 1.0, 0.0, 1.0, 0.0, 1.0, 0.0, 1.0, 0.0, 1.0, 0.0, 1.0, 0.0, 1.0, 0.0, 1.0, 0.0, 1.0, 1.0, 1.0, 1.0, 1.0, 1.0, 1.0, 1.0, 1.0, 1.0, 1.0, 1.0, 1.0, 1.0, 1.0, 1.0, 1.0, 0.0, 1.0, 0.0, 1.0, 0.0, 1.0, 0.0, 1.0, 1.0, 1.0, 1.0, 1.0, 1.0, 1.0, 1.0, 1.0, 1.0, 1.0, 1.0, 1.0, 1.0, 1.0, 1.0, 1.0, 0.0, 1.0, 0.0, 1.0, 0.0, 1.0, 0.0, 1.0, 1.0, 1.0, 1.0, 1.0, 1.0, 1.0, 1.0, 1.0, 1.0, 1.0, 1.0, 1.0, 1.0, 1.0, 1.0, 1.0, 0.0, 1.0, 0.0, 1.0, 0.0, 1.0, 0.0, 1.0, 0.0, 1.0, 0.0, 1.0, 0.0, 1.0, 0.0, 1.0, 1.0, 1.0, 1.0, 1.0, 1.0, 1.0, 1.0, 1.0, 1.0, 1.0, 1.0, 1.0, 1.0, 1.0, 1.0, 1.0, 1.0, 1.0, 1.0, 1.0, 1.0, 1.0, 1.0, 1.0, 1.0, 1.0, 1.0, 1.0, 1.0, 1.0, 1.0, 1.0, 0.0, 1.0, 0.0, 1.0, 0.0, 1.0, 0.0, 1.0, 1.0, 1.0, 1.0, 1.0, 1.0, 1.0, 1.0, 1.0, 1.0, 1.0, 1.0, 1.0, 1.0, 1.0, 1.0, 1.0, 1.0, 1.0, 1.0, 1.0, 1.0, 1.0, 1.0, 1.0, 0.0, 1.0, 0.0, 1.0, 0.0, 1.0, 0.0, 0.0, 0.0, 0.0, 0.0, 0.0, 0.0, 0.0, 0.0, 1.0, 1.0, 1.0, 1.0, 1.0, 1.0, 1.0, 1.0, 1.0, 0.0, 1.0, 0.0, 1.0, 0.0, 1.0, 0.0, 1.0, 1.0, 1.0, 1.0, 1.0, 1.0, 1.0, 1.0, 1.0, 1.0, 1.0, 1.0, 1.0, 1.0, 1.0, 1.0, 1.0, 1.0, 1.0, 1.0, 1.0, 1.0, 1.0, 1.0, 1.0, 0.0, 1.0, 0.0, 1.0, 0.0, 1.0, 0.0, 0.0, 0.0, 0.0, 0.0, 0.0, 0.0, 0.0, 0.0, 1.0, 1.0, 1.0, 1.0, 1.0, 1.0, 1.0, 1.0, 1.0, 0.0, 1.0, 0.0, 1.0, 0.0, 1.0, 0.0, 1.0, 0.0, 1.0, 0.0, 1.0, 0.0, 1.0, 0.0, 1.0, 1.0, 1.0, 1.0, 1.0, 1.0, 1.0, 1.0, 1.0, 0.0, 1.0, 0.0, 1.0, 0.0, 1.0, 0.0, 1.0, 1.0, 1.0, 1.0, 1.0, 1.0, 1.0, 1.0, 1.0, 0.0, 1.0, 0.0, 1.0, 0.0, 1.0, 0.0, 1.0, 1.0, 1.0, 1.0, 1.0, 1.0, 1.0, 1.0, 1.0, 0.0, 1.0, 0.0, 1.0, 0.0, 1.0, 0.0, 1.0, 1.0, 1.0, 1.0, 1.0, 1.0, 1.0, 1.0, 1.0, 0.0, 1.0, 0.0, 1.0, 0.0, 1.0, 0.0, 1.0, 1.0, 1.0, 1.0, 1.0, 1.0, 1.0, 1.0, 1.0, 0.0, 1.0, 0.0, 1.0, 0.0, 1.0, 0.0, 1.0, 1.0, 1.0, 1.0, 1.0, 1.0, 1.0, 1.0, 1.0, 1.0, 1.0, 1.0, 1.0, 1.0, 1.0, 1.0, 1.0, 1.0, 1.0, 1.0, 1.0, 1.0, 1.0, 1.0, 1.0, 0.0, 1.0, 0.0, 1.0, 0.0, 1.0, 0.0, 1.0, 1.0, 1.0, 1.0, 1.0, 1.0, 1.0, 1.0, 0.0, 1.0, 0.0, 1.0, 0.0, 1.0, 0.0, 1.0, 1.0, 1.0, 1.0, 1.0, 1.0, 1.0, 1.0, 1.0, 1.0, 1.0, 1.0, 1.0, 1.0, 1.0, 1.0, 1.0, 1.0, 0.0, 1.0, 0.0, 1.0, 0.0, 1.0, 0.0, 1.0, 1.0, 1.0, 1.0, 1.0, 1.0, 1.0, 1.0, 1.0, 1.0, 1.0, 1.0, 1.0, 1.0, 1.0, 1.0, 1.0, 0.0, 1.0, 0.0, 1.0, 0.0, 1.0, 0.0, 1.0, 1.0, 1.0, 1.0, 1.0, 1.0, 1.0, 1.0, 0.0, 1.0, 0.0, 1.0, 0.0, 1.0, 0.0, 1.0, 1.0, 1.0, 1.0, 1.0, 1.0, 1.0, 1.0, 1.0, 1.0, 1.0, 1.0, 1.0, 1.0, 1.0, 1.0, 1.0, 1.0, 1.0, 1.0, 1.0, 1.0, 1.0, 1.0, 1.0, 1.0, 0.0, 1.0, 1.0, 1.0, 1.0, 1.0, 0.0, 1.0, 1.0, 1.0, 1.0, 1.0, 1.0, 1.0, 1.0, 1.0, 1.0, 1.0, 1.0, 1.0, 1.0, 1.0, 1.0, 0.0, 1.0, 0.0, 0.0, 0.0, 0.0, 0.0, 1.0, 1.0, 1.0, 1.0, 1.0, 1.0, 1.0, 1.0, 1.0, 0.0, 0.0, 1.0, 0.0, 1.0, 0.0, 0.0, 0.0, 1.0, 1.0, 1.0, 1.0, 1.0, 1.0, 1.0, 1.0, 1.0, 1.0, 1.0, 1.0, 1.0, 1.0, 1.0, 1.0, 1.0, 1.0, 1.0, 1.0, 1.0, 1.0, 1.0, 1.0, 0.0, 0.0, 0.0, 0.0, 0.0, 0.0, 0.0, 0.0, 1.0, 1.0, 1.0, 1.0, 1.0, 1.0, 1.0, 1.0, 1.0, 1.0, 1.0, 1.0, 1.0, 1.0, 1.0, 1.0, 1.0, 1.0, 1.0, 1.0, 1.0, 1.0, 1.0, 1.0, 1.0, 0.0, 1.0, 0.0, 1.0, 0.0, 1.0, 0.0, 1.0, 1.0, 1.0, 1.0, 1.0, 1.0, 1.0, 1.0, 1.0, 1.0, 1.0, 1.0, 1.0, 1.0, 1.0, 1.0, 1.0, 0.0, 1.0, 0.0, 1.0, 0.0, 1.0, 0.0, 1.0, 0.0, 1.0, 0.0, 1.0, 0.0, 1.0, 0.0, 1.0, 1.0, 1.0, 1.0, 1.0, 1.0, 1.0, 1.0, 1.0, 1.0, 1.0, 1.0, 1.0, 1.0, 1.0, 1.0, 1.0, 1.0, 1.0, 1.0, 1.0, 1.0, 1.0, 1.0, 1.0, 1.0, 1.0, 1.0, 1.0, 1.0, 1.0, 1.0, 1.0, 0.0, 1.0, 0.0, 1.0, 0.0, 1.0, 0.0, 1.0, 1.0, 1.0, 1.0, 1.0, 1.0, 1.0, 1.0, 1.0, 0.0, 1.0, 0.0, 1.0, 0.0, 1.0, 0.0, 1.0, 1.0, 1.0, 1.0, 1.0, 1.0, 1.0, 1.0, 0.0, 1.0, 0.0, 1.0, 0.0, 1.0, 0.0, 1.0, 1.0, 0.0, 1.0, 0.0, 1.0, 0.0, 1.0, 0.0, 1.0, 1.0, 1.0, 1.0, 1.0, 1.0, 1.0, 1.0, 1.0, 1.0, 1.0, 1.0, 1.0, 1.0, 1.0, 1.0, 1.0, 0.0, 1.0, 0.0, 1.0, 0.0, 1.0, 0.0, 1.0, 1.0, 1.0, 1.0, 1.0, 1.0, 1.0, 1.0, 1.0, 0.0, 1.0, 0.0, 1.0, 0.0, 1.0, 0.0, 0.0, 1.0, 0.0, 1.0, 0.0, 1.0, 0.0, 1.0, 1.0, 1.0, 1.0, 1.0, 1.0, 1.0, 1.0, 1.0, 1.0, 1.0, 1.0, 1.0, 1.0, 1.0, 1.0, 1.0, 1.0, 1.0, 0.0, 0.0, 0.0, 0.0, 1.0, 1.0, 1.0, 0.0, 1.0, 0.0, 1.0, 0.0, 1.0, 0.0, 1.0, 1.0, 1.0, 1.0, 1.0, 1.0, 1.0, 1.0, 1.0, 1.0, 1.0, 1.0, 1.0, 1.0, 1.0, 1.0, 1.0, 0.0, 1.0, 0.0, 1.0, 0.0, 1.0, 0.0, 1.0, 1.0, 1.0, 1.0, 1.0, 1.0, 1.0, 1.0, 1.0, 0.0, 1.0, 0.0, 1.0, 0.0, 1.0, 0.0, 1.0, 0.0, 1.0, 0.0, 1.0, 0.0, 1.0, 0.0, 1.0, 1.0, 1.0, 1.0, 1.0, 1.0, 1.0, 1.0, 1.0, 1.0, 1.0, 1.0, 1.0, 1.0, 1.0, 1.0, 1.0, 1.0, 1.0, 1.0, 1.0, 1.0, 1.0, 1.0, 1.0, 0.0, 1.0, 0.0, 1.0, 0.0, 1.0, 0.0, 1.0, 1.0, 1.0, 1.0, 1.0, 1.0, 1.0, 1.0, 0.0, 1.0, 0.0, 1.0, 0.0, 1.0, 0.0, 1.0, 1.0, 0.0, 1.0, 0.0, 1.0, 0.0, 1.0, 0.0, 1.0, 1.0, 1.0, 1.0, 1.0, 1.0, 1.0, 1.0, 1.0, 1.0, 1.0, 1.0, 1.0, 1.0, 1.0, 1.0, 1.0, 1.0, 1.0, 1.0, 1.0, 1.0, 1.0, 1.0, 1.0, 1.0, 0.0, 1.0, 0.0, 1.0, 1.0, 1.0, 1.0, 1.0, 1.0, 1.0, 1.0, 1.0, 1.0, 1.0, 0.0, 1.0, 0.0, 1.0, 0.0, 1.0, 0.0, 1.0, 1.0, 0.0, 1.0, 0.0, 1.0, 0.0, 1.0, 0.0, 1.0, 0.0, 1.0, 0.0, 1.0, 0.0, 1.0, 0.0, 1.0, 1.0, 1.0, 1.0, 1.0, 1.0, 1.0, 1.0, 1.0, 0.0, 1.0, 0.0, 1.0, 0.0, 1.0, 0.0, 1.0, 1.0, 1.0, 1.0, 1.0, 1.0, 1.0, 1.0, 1.0, 1.0, 1.0, 1.0, 1.0, 1.0, 1.0, 1.0, 1.0, 0.0, 1.0, 0.0, 1.0, 0.0, 1.0, 0.0, 1.0, 1.0, 1.0, 1.0, 1.0, 1.0, 1.0, 1.0, 1.0, 0.0, 1.0, 0.0, 1.0, 0.0, 1.0, 0.0, 1.0, 1.0, 1.0, 1.0, 1.0, 1.0, 1.0, 1.0, 1.0, 1.0, 1.0, 1.0, 1.0, 1.0, 1.0, 1.0, 1.0, 0.0, 1.0, 0.0, 1.0, 0.0, 1.0, 0.0, 1.0, 1.0, 1.0, 1.0, 1.0, 1.0, 1.0, 1.0, 1.0, 1.0, 1.0, 1.0, 1.0, 1.0, 1.0, 1.0, 1.0, 1.0, 1.0, 1.0, 1.0, 1.0, 1.0, 1.0, 1.0, 1.0, 1.0, 1.0, 1.0, 1.0, 1.0, 1.0, 1.0, 0.0, 1.0, 0.0, 1.0, 0.0, 1.0, 0.0, 1.0, 1.0, 1.0, 1.0, 1.0, 1.0, 1.0, 1.0, 1.0, 1.0, 1.0, 1.0, 1.0, 1.0, 1.0, 1.0, 1.0, 0.0, 1.0, 0.0, 1.0, 0.0, 1.0, 0.0, 1.0, 1.0, 1.0, 1.0, 1.0, 1.0, 1.0, 1.0, 0.0, 0.0, 1.0, 1.0, 1.0, 1.0, 0.0, 0.0, 1.0, 0.0, 1.0, 0.0, 1.0, 0.0, 1.0, 0.0, 1.0, 1.0, 1.0, 1.0, 1.0, 1.0, 1.0, 1.0, 1.0, 1.0, 1.0, 1.0, 1.0, 1.0, 1.0, 1.0, 1.0, 0.0, 1.0, 0.0, 1.0, 0.0, 1.0, 0.0, 1.0, 1.0, 1.0, 1.0, 1.0, 1.0, 1.0, 1.0, 0.0, 0.0, 0.0, 0.0, 0.0, 0.0, 0.0, 0.0, 1.0, 0.0, 1.0, 0.0, 1.0, 0.0, 1.0, 0.0, 1.0, 1.0, 1.0, 1.0, 1.0, 1.0, 1.0, 1.0, 1.0, 1.0, 1.0, 1.0, 1.0, 1.0, 1.0, 1.0, 1.0, 0.0, 1.0, 0.0, 1.0, 0.0, 1.0, 0.0, 1.0, 1.0, 1.0, 1.0, 1.0, 1.0, 1.0, 1.0, 1.0, 0.0, 1.0, 0.0, 1.0, 0.0, 1.0, 0.0, 1.0, 1.0, 1.0, 1.0, 1.0, 1.0, 1.0, 1.0, 1.0, 1.0, 1.0, 1.0, 1.0, 1.0, 1.0, 1.0, 1.0, 1.0, 1.0, 1.0, 1.0, 1.0, 1.0, 1.0, 1.0, 0.0, 1.0, 0.0, 1.0, 0.0, 1.0, 0.0, 1.0, 1.0, 1.0, 1.0, 1.0, 1.0, 1.0, 1.0, 1.0, 1.0, 0.0, 0.0, 0.0, 0.0, 1.0, 1.0, 1.0, 1.0, 1.0, 1.0, 1.0, 1.0, 1.0, 1.0, 1.0, 0.0, 1.0, 0.0, 1.0, 0.0, 1.0, 0.0, 1.0, 1.0, 1.0, 1.0, 1.0, 1.0, 1.0, 1.0, 1.0, 0.0, 1.0, 0.0, 1.0, 0.0, 1.0, 0.0, 0.0, 0.0, 1.0, 1.0, 1.0, 1.0, 0.0, 0.0, 1.0, 1.0, 1.0, 1.0, 1.0, 1.0, 1.0, 1.0, 0.0, 1.0, 0.0, 1.0, 0.0, 1.0, 0.0, 1.0, 1.0, 1.0, 1.0, 1.0, 1.0, 1.0, 1.0, 1.0, 1.0, 1.0, 1.0, 1.0, 1.0, 1.0, 1.0, 1.0, 1.0, 1.0, 1.0, 1.0, 1.0, 1.0, 1.0, 1.0, 1.0, 1.0, 1.0, 1.0, 1.0, 1.0, 1.0, 1.0, 1.0, 1.0, 1.0, 1.0, 1.0, 1.0, 1.0, 1.0, 1.0, 1.0, 1.0, 1.0, 1.0, 1.0, 1.0, 1.0, 1.0, 1.0, 1.0, 1.0, 1.0, 1.0, 1.0, 1.0])
me_plane.use_remesh_fix_poles = True
me_plane.use_remesh_preserve_attributes = False
me_plane.use_mirror_vertex_groups = False
me_plane.update()

# ---- objects
ob_walls = bpy.data.objects.new('walls', me_plane)

# ---- transforms, parenting, visibility, modifiers, constraints
ob_walls.location = (0.0, 0.0, 0.0)
ob_walls.lineart.crease_threshold = 0.0

# ---- collection membership
col_collection.objects.link(ob_walls)

# ---- scene / render settings (as saved in the file)
scene.frame_start = 1; scene.frame_end = 250; scene.frame_set(56)
scene.render.engine = 'BLENDER_EEVEE_NEXT'
scene.cycles.use_denoising = False
scene.cycles.samples = 128
scene.cycles.sampling_pattern = 'TABULATED_SOBOL'
scene.cycles.use_adaptive_sampling = False
scene.cycles.use_light_tree = False
scene.view_settings.view_transform = 'Filmic'
bpy.context.view_layer.update()

# ---- added for rendering (the .blend has no active camera and no usable light): camera, sun
cam_auto = bpy.data.cameras.new('AutoCamera')
cam_auto.lens = 50.0
cam_auto.sensor_width = 36.0
cam_auto.clip_end = 1000.0
ob_auto_camera = bpy.data.objects.new('AutoCamera', cam_auto)
scene.collection.objects.link(ob_auto_camera)
ob_auto_camera.location = (36.0905, -22.9085, 23.4724)
ob_auto_camera.rotation_euler = (1.09748, -7.21219e-08, 0.694738)
scene.camera = ob_auto_camera
light_auto_sun = bpy.data.lights.new('AutoSun', 'SUN')
light_auto_sun.energy = 3.0
light_auto_sun.angle = 0.0523599
ob_auto_sun = bpy.data.objects.new('AutoSun', light_auto_sun)
scene.collection.objects.link(ob_auto_sun)
ob_auto_sun.rotation_euler = (0.872665, 0.174533, 0.523599)
bpy.context.view_layer.update()
